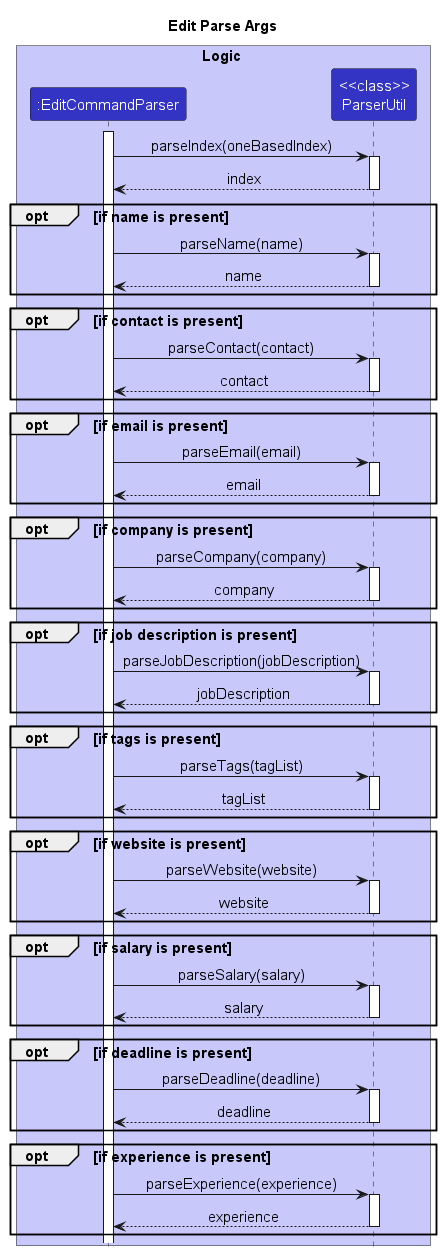

The diagram above was rendered by PlantUML. Its source (embedded in the PNG):
@startuml
!include style.puml

skinparam defaultFontSize 15
skinparam titleFontSize 15

title Edit Parse Args

box Logic LOGIC_COLOR_T1
participant ":EditCommandParser" as EditCommandParser LOGIC_COLOR
participant "<<class>>\nParserUtil" as ParserUtil LOGIC_COLOR
end box
box

activate EditCommandParser

EditCommandParser->ParserUtil:parseIndex(oneBasedIndex)
activate ParserUtil
return index


opt if name is present
EditCommandParser->ParserUtil:parseName(name)
activate ParserUtil
return name
end opt

opt if contact is present
EditCommandParser->ParserUtil:parseContact(contact)
activate ParserUtil
return contact
end opt

opt if email is present
EditCommandParser->ParserUtil:parseEmail(email)
activate ParserUtil
return email
end opt

opt if company is present
EditCommandParser->ParserUtil:parseCompany(company)
activate ParserUtil
return company
end opt

opt if job description is present
EditCommandParser->ParserUtil:parseJobDescription(jobDescription)
activate ParserUtil
return jobDescription
end opt

opt if tags is present
EditCommandParser->ParserUtil:parseTags(tagList)
activate ParserUtil
return tagList
end opt

opt if website is present
EditCommandParser->ParserUtil:parseWebsite(website)
activate ParserUtil
return website
end opt

opt if salary is present
EditCommandParser->ParserUtil:parseSalary(salary)
activate ParserUtil
return salary
end opt

opt if deadline is present
EditCommandParser->ParserUtil:parseDeadline(deadline)
activate ParserUtil
return deadline
end opt

opt if experience is present
EditCommandParser->ParserUtil:parseExperience(experience)
activate ParserUtil
return experience
end opt
@enduml